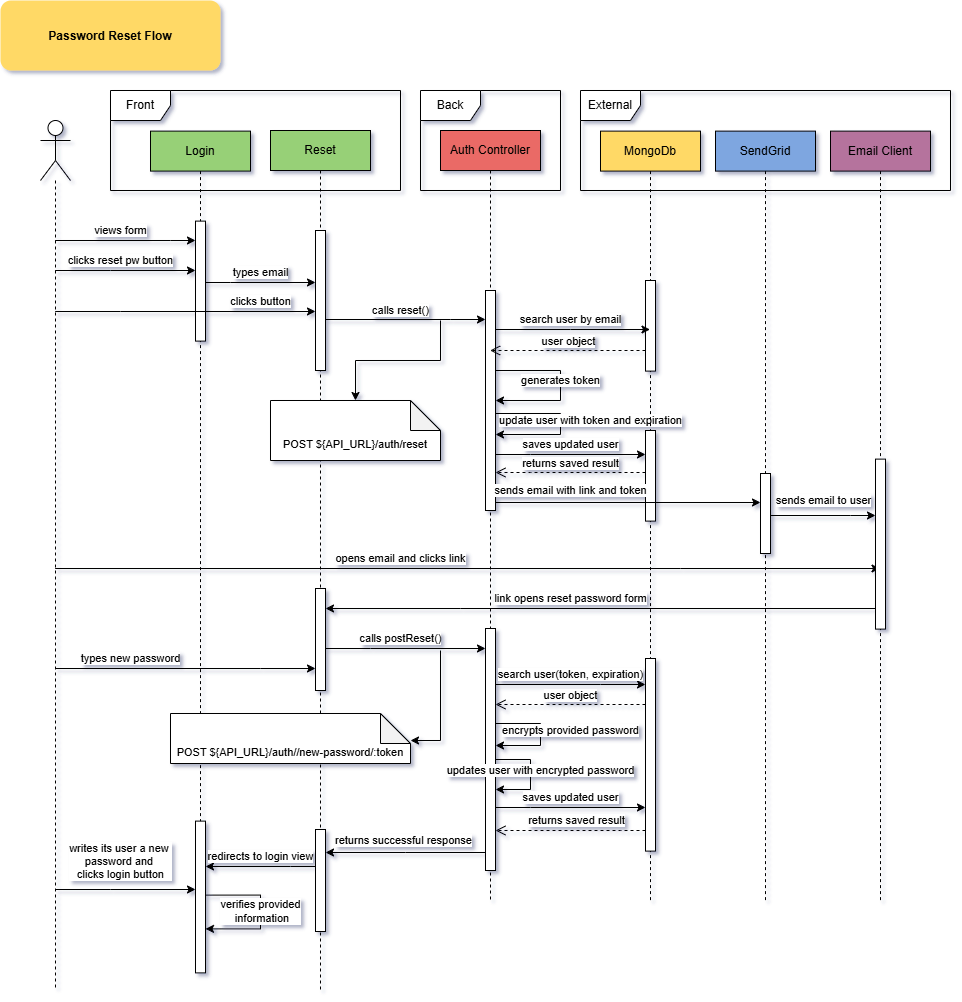

The diagram above was exported from draw.io. Its source (the exported page's mxGraphModel, read from the mxfile embedded in the PNG):
<mxGraphModel dx="1921" dy="1358" grid="1" gridSize="10" guides="1" tooltips="1" connect="1" arrows="1" fold="1" page="0" pageScale="1.5" pageWidth="826" pageHeight="1169" background="none" math="0" shadow="0">
  <root>
    <mxCell id="0" />
    <mxCell id="1" parent="0" />
    <mxCell id="-S9vXnGe0rzKB2e50dyQ-141" value="Password Reset Flow" style="rounded=1;fontStyle=1;fillColor=#FFD966;strokeColor=none" parent="1" vertex="1">
      <mxGeometry x="70" y="-60" width="220" height="70" as="geometry" />
    </mxCell>
    <mxCell id="-S9vXnGe0rzKB2e50dyQ-194" value="clicks reset pw button" style="edgeStyle=orthogonalEdgeStyle;rounded=0;orthogonalLoop=1;jettySize=auto;html=1;curved=0;" parent="1" edge="1">
      <mxGeometry x="-0.0689" y="10" relative="1" as="geometry">
        <mxPoint x="124.66666666666652" y="210" as="sourcePoint" />
        <mxPoint x="265" y="210" as="targetPoint" />
        <Array as="points">
          <mxPoint x="180" y="210" />
          <mxPoint x="180" y="210" />
        </Array>
        <mxPoint as="offset" />
      </mxGeometry>
    </mxCell>
    <mxCell id="-S9vXnGe0rzKB2e50dyQ-215" value="views form" style="edgeStyle=orthogonalEdgeStyle;rounded=0;orthogonalLoop=1;jettySize=auto;html=1;curved=0;" parent="1" source="-S9vXnGe0rzKB2e50dyQ-147" target="-S9vXnGe0rzKB2e50dyQ-193" edge="1">
      <mxGeometry x="-0.0689" y="10" relative="1" as="geometry">
        <Array as="points">
          <mxPoint x="240" y="180" />
          <mxPoint x="240" y="180" />
        </Array>
        <mxPoint as="offset" />
      </mxGeometry>
    </mxCell>
    <mxCell id="msFe4LkzLdmL3rLmu3Hh-1" value="opens email and clicks link" style="edgeStyle=orthogonalEdgeStyle;rounded=0;orthogonalLoop=1;jettySize=auto;html=1;curved=0;" parent="1" edge="1">
      <mxGeometry x="-0.1627" y="10" relative="1" as="geometry">
        <Array as="points">
          <mxPoint x="750" y="508" />
          <mxPoint x="750" y="508" />
        </Array>
        <mxPoint as="offset" />
        <mxPoint x="124.66666666666652" y="508" as="sourcePoint" />
        <mxPoint x="949.5" y="508" as="targetPoint" />
      </mxGeometry>
    </mxCell>
    <mxCell id="msFe4LkzLdmL3rLmu3Hh-9" value="types new password" style="edgeStyle=orthogonalEdgeStyle;rounded=0;orthogonalLoop=1;jettySize=auto;html=1;curved=0;" parent="1" target="msFe4LkzLdmL3rLmu3Hh-2" edge="1">
      <mxGeometry x="-0.4213" y="10" relative="1" as="geometry">
        <Array as="points">
          <mxPoint x="330" y="608" />
          <mxPoint x="330" y="608" />
        </Array>
        <mxPoint as="offset" />
        <mxPoint x="124.66666666666652" y="608" as="sourcePoint" />
      </mxGeometry>
    </mxCell>
    <mxCell id="msFe4LkzLdmL3rLmu3Hh-14" value="writes its user a new&amp;nbsp;&lt;div&gt;password and&amp;nbsp;&lt;/div&gt;&lt;div&gt;clicks login button&lt;/div&gt;" style="edgeStyle=orthogonalEdgeStyle;rounded=0;orthogonalLoop=1;jettySize=auto;html=1;curved=0;" parent="1" edge="1">
      <mxGeometry x="-0.0689" y="28" relative="1" as="geometry">
        <Array as="points">
          <mxPoint x="180" y="829" />
          <mxPoint x="180" y="829" />
        </Array>
        <mxPoint as="offset" />
        <mxPoint x="124.66666666666652" y="829" as="sourcePoint" />
        <mxPoint x="265" y="829" as="targetPoint" />
      </mxGeometry>
    </mxCell>
    <mxCell id="-S9vXnGe0rzKB2e50dyQ-147" value="" style="shape=umlLifeline;perimeter=lifelinePerimeter;whiteSpace=wrap;html=1;container=1;dropTarget=0;collapsible=0;recursiveResize=0;outlineConnect=0;portConstraint=eastwest;newEdgeStyle={&quot;curved&quot;:0,&quot;rounded&quot;:0};participant=umlActor;size=60;" parent="1" vertex="1">
      <mxGeometry x="110" y="60" width="30" height="870" as="geometry" />
    </mxCell>
    <mxCell id="-S9vXnGe0rzKB2e50dyQ-151" value="&lt;div&gt;Reset&lt;/div&gt;" style="shape=umlLifeline;perimeter=lifelinePerimeter;whiteSpace=wrap;html=1;container=1;dropTarget=0;collapsible=0;recursiveResize=0;outlineConnect=0;portConstraint=eastwest;newEdgeStyle={&quot;curved&quot;:0,&quot;rounded&quot;:0};fillColor=#97D077;" parent="1" vertex="1">
      <mxGeometry x="340" y="70" width="100" height="860" as="geometry" />
    </mxCell>
    <mxCell id="-S9vXnGe0rzKB2e50dyQ-195" value="" style="html=1;points=[[0,0,0,0,5],[0,1,0,0,-5],[1,0,0,0,5],[1,1,0,0,-5]];perimeter=orthogonalPerimeter;outlineConnect=0;targetShapes=umlLifeline;portConstraint=eastwest;newEdgeStyle={&quot;curved&quot;:0,&quot;rounded&quot;:0};" parent="-S9vXnGe0rzKB2e50dyQ-151" vertex="1">
      <mxGeometry x="45" y="100" width="10" height="140" as="geometry" />
    </mxCell>
    <mxCell id="msFe4LkzLdmL3rLmu3Hh-2" value="" style="html=1;points=[[0,0,0,0,5],[0,1,0,0,-5],[1,0,0,0,5],[1,1,0,0,-5]];perimeter=orthogonalPerimeter;outlineConnect=0;targetShapes=umlLifeline;portConstraint=eastwest;newEdgeStyle={&quot;curved&quot;:0,&quot;rounded&quot;:0};" parent="-S9vXnGe0rzKB2e50dyQ-151" vertex="1">
      <mxGeometry x="45" y="458" width="10" height="102" as="geometry" />
    </mxCell>
    <mxCell id="CapPLo3dBv8TEHbCu7G2-16" value="" style="html=1;points=[[0,0,0,0,5],[0,1,0,0,-5],[1,0,0,0,5],[1,1,0,0,-5]];perimeter=orthogonalPerimeter;outlineConnect=0;targetShapes=umlLifeline;portConstraint=eastwest;newEdgeStyle={&quot;curved&quot;:0,&quot;rounded&quot;:0};" vertex="1" parent="-S9vXnGe0rzKB2e50dyQ-151">
      <mxGeometry x="45" y="699" width="10" height="102" as="geometry" />
    </mxCell>
    <mxCell id="-S9vXnGe0rzKB2e50dyQ-154" value="&lt;div&gt;Login&lt;/div&gt;" style="shape=umlLifeline;perimeter=lifelinePerimeter;whiteSpace=wrap;html=1;container=1;dropTarget=0;collapsible=0;recursiveResize=0;outlineConnect=0;portConstraint=eastwest;newEdgeStyle={&quot;curved&quot;:0,&quot;rounded&quot;:0};fillColor=#97D077;" parent="1" vertex="1">
      <mxGeometry x="220" y="70.61" width="100" height="841.78" as="geometry" />
    </mxCell>
    <mxCell id="-S9vXnGe0rzKB2e50dyQ-193" value="" style="html=1;points=[[0,0,0,0,5],[0,1,0,0,-5],[1,0,0,0,5],[1,1,0,0,-5]];perimeter=orthogonalPerimeter;outlineConnect=0;targetShapes=umlLifeline;portConstraint=eastwest;newEdgeStyle={&quot;curved&quot;:0,&quot;rounded&quot;:0};" parent="-S9vXnGe0rzKB2e50dyQ-154" vertex="1">
      <mxGeometry x="45" y="90" width="10" height="120" as="geometry" />
    </mxCell>
    <mxCell id="msFe4LkzLdmL3rLmu3Hh-12" value="" style="html=1;points=[[0,0,0,0,5],[0,1,0,0,-5],[1,0,0,0,5],[1,1,0,0,-5]];perimeter=orthogonalPerimeter;outlineConnect=0;targetShapes=umlLifeline;portConstraint=eastwest;newEdgeStyle={&quot;curved&quot;:0,&quot;rounded&quot;:0};" parent="-S9vXnGe0rzKB2e50dyQ-154" vertex="1">
      <mxGeometry x="45" y="690" width="10" height="151.78" as="geometry" />
    </mxCell>
    <mxCell id="CapPLo3dBv8TEHbCu7G2-18" value="verifies provided&lt;div&gt;&amp;nbsp;information&lt;/div&gt;" style="edgeStyle=orthogonalEdgeStyle;rounded=0;orthogonalLoop=1;jettySize=auto;html=1;curved=0;" edge="1" parent="-S9vXnGe0rzKB2e50dyQ-154">
      <mxGeometry relative="1" as="geometry">
        <mxPoint x="55" y="764.0000000000001" as="sourcePoint" />
        <mxPoint x="55" y="797.7800000000003" as="targetPoint" />
        <Array as="points">
          <mxPoint x="110" y="764" />
        </Array>
      </mxGeometry>
    </mxCell>
    <mxCell id="-S9vXnGe0rzKB2e50dyQ-156" value="Front" style="shape=umlFrame;whiteSpace=wrap;html=1;pointerEvents=0;" parent="1" vertex="1">
      <mxGeometry x="180" y="30" width="290" height="100" as="geometry" />
    </mxCell>
    <mxCell id="-S9vXnGe0rzKB2e50dyQ-157" value="&lt;div&gt;Auth Controller&lt;/div&gt;" style="shape=umlLifeline;perimeter=lifelinePerimeter;whiteSpace=wrap;html=1;container=1;dropTarget=0;collapsible=0;recursiveResize=0;outlineConnect=0;portConstraint=eastwest;newEdgeStyle={&quot;curved&quot;:0,&quot;rounded&quot;:0};fillColor=#EA6B66;" parent="1" vertex="1">
      <mxGeometry x="510" y="70" width="100" height="770" as="geometry" />
    </mxCell>
    <mxCell id="-S9vXnGe0rzKB2e50dyQ-199" value="" style="html=1;points=[[0,0,0,0,5],[0,1,0,0,-5],[1,0,0,0,5],[1,1,0,0,-5]];perimeter=orthogonalPerimeter;outlineConnect=0;targetShapes=umlLifeline;portConstraint=eastwest;newEdgeStyle={&quot;curved&quot;:0,&quot;rounded&quot;:0};" parent="-S9vXnGe0rzKB2e50dyQ-157" vertex="1">
      <mxGeometry x="45" y="160" width="10" height="220" as="geometry" />
    </mxCell>
    <mxCell id="msFe4LkzLdmL3rLmu3Hh-4" value="" style="html=1;points=[[0,0,0,0,5],[0,1,0,0,-5],[1,0,0,0,5],[1,1,0,0,-5]];perimeter=orthogonalPerimeter;outlineConnect=0;targetShapes=umlLifeline;portConstraint=eastwest;newEdgeStyle={&quot;curved&quot;:0,&quot;rounded&quot;:0};" parent="-S9vXnGe0rzKB2e50dyQ-157" vertex="1">
      <mxGeometry x="45" y="498" width="10" height="242" as="geometry" />
    </mxCell>
    <mxCell id="msFe4LkzLdmL3rLmu3Hh-10" value="updates user with encrypted password" style="edgeStyle=orthogonalEdgeStyle;rounded=0;orthogonalLoop=1;jettySize=auto;html=1;curved=0;" parent="-S9vXnGe0rzKB2e50dyQ-157" edge="1">
      <mxGeometry x="0.1" y="10" relative="1" as="geometry">
        <mxPoint x="55" y="609" as="sourcePoint" />
        <mxPoint x="55" y="659" as="targetPoint" />
        <Array as="points">
          <mxPoint x="90" y="629" />
        </Array>
        <mxPoint as="offset" />
      </mxGeometry>
    </mxCell>
    <mxCell id="CapPLo3dBv8TEHbCu7G2-2" value="update user with token and expiration" style="edgeStyle=orthogonalEdgeStyle;rounded=0;orthogonalLoop=1;jettySize=auto;html=1;curved=0;" edge="1" parent="-S9vXnGe0rzKB2e50dyQ-157">
      <mxGeometry x="0.0706" y="30" relative="1" as="geometry">
        <mxPoint x="55" y="264" as="sourcePoint" />
        <mxPoint x="55" y="304" as="targetPoint" />
        <Array as="points">
          <mxPoint x="120" y="283" />
        </Array>
        <mxPoint as="offset" />
      </mxGeometry>
    </mxCell>
    <mxCell id="CapPLo3dBv8TEHbCu7G2-13" value="encrypts provided password" style="edgeStyle=orthogonalEdgeStyle;rounded=0;orthogonalLoop=1;jettySize=auto;html=1;curved=0;" edge="1" parent="-S9vXnGe0rzKB2e50dyQ-157">
      <mxGeometry x="0.0625" y="30" relative="1" as="geometry">
        <mxPoint x="55" y="577" as="sourcePoint" />
        <mxPoint x="55" y="614.9999999999995" as="targetPoint" />
        <Array as="points">
          <mxPoint x="100" y="593" />
        </Array>
        <mxPoint as="offset" />
      </mxGeometry>
    </mxCell>
    <mxCell id="-S9vXnGe0rzKB2e50dyQ-162" value="MongoDb" style="shape=umlLifeline;perimeter=lifelinePerimeter;whiteSpace=wrap;html=1;container=1;dropTarget=0;collapsible=0;recursiveResize=0;outlineConnect=0;portConstraint=eastwest;newEdgeStyle={&quot;curved&quot;:0,&quot;rounded&quot;:0};fillColor=#FFD966;" parent="1" vertex="1">
      <mxGeometry x="670" y="70.61" width="100" height="769.39" as="geometry" />
    </mxCell>
    <mxCell id="-S9vXnGe0rzKB2e50dyQ-201" value="" style="html=1;points=[[0,0,0,0,5],[0,1,0,0,-5],[1,0,0,0,5],[1,1,0,0,-5]];perimeter=orthogonalPerimeter;outlineConnect=0;targetShapes=umlLifeline;portConstraint=eastwest;newEdgeStyle={&quot;curved&quot;:0,&quot;rounded&quot;:0};" parent="-S9vXnGe0rzKB2e50dyQ-162" vertex="1">
      <mxGeometry x="45" y="149.39" width="10" height="90.61" as="geometry" />
    </mxCell>
    <mxCell id="msFe4LkzLdmL3rLmu3Hh-6" value="" style="html=1;points=[[0,0,0,0,5],[0,1,0,0,-5],[1,0,0,0,5],[1,1,0,0,-5]];perimeter=orthogonalPerimeter;outlineConnect=0;targetShapes=umlLifeline;portConstraint=eastwest;newEdgeStyle={&quot;curved&quot;:0,&quot;rounded&quot;:0};" parent="-S9vXnGe0rzKB2e50dyQ-162" vertex="1">
      <mxGeometry x="45" y="527.39" width="10" height="192.61" as="geometry" />
    </mxCell>
    <mxCell id="CapPLo3dBv8TEHbCu7G2-3" value="" style="html=1;points=[[0,0,0,0,5],[0,1,0,0,-5],[1,0,0,0,5],[1,1,0,0,-5]];perimeter=orthogonalPerimeter;outlineConnect=0;targetShapes=umlLifeline;portConstraint=eastwest;newEdgeStyle={&quot;curved&quot;:0,&quot;rounded&quot;:0};" vertex="1" parent="-S9vXnGe0rzKB2e50dyQ-162">
      <mxGeometry x="45" y="299.39" width="10" height="90.61" as="geometry" />
    </mxCell>
    <mxCell id="-S9vXnGe0rzKB2e50dyQ-165" value="SendGrid" style="shape=umlLifeline;perimeter=lifelinePerimeter;whiteSpace=wrap;html=1;container=1;dropTarget=0;collapsible=0;recursiveResize=0;outlineConnect=0;portConstraint=eastwest;newEdgeStyle={&quot;curved&quot;:0,&quot;rounded&quot;:0};fillColor=#7EA6E0;" parent="1" vertex="1">
      <mxGeometry x="785" y="70.61" width="100" height="769.39" as="geometry" />
    </mxCell>
    <mxCell id="-S9vXnGe0rzKB2e50dyQ-198" value="" style="html=1;points=[[0,0,0,0,5],[0,1,0,0,-5],[1,0,0,0,5],[1,1,0,0,-5]];perimeter=orthogonalPerimeter;outlineConnect=0;targetShapes=umlLifeline;portConstraint=eastwest;newEdgeStyle={&quot;curved&quot;:0,&quot;rounded&quot;:0};" parent="-S9vXnGe0rzKB2e50dyQ-165" vertex="1">
      <mxGeometry x="45" y="342.39" width="10" height="80" as="geometry" />
    </mxCell>
    <mxCell id="-S9vXnGe0rzKB2e50dyQ-167" value="&lt;div&gt;Email Client&lt;/div&gt;" style="shape=umlLifeline;perimeter=lifelinePerimeter;whiteSpace=wrap;html=1;container=1;dropTarget=0;collapsible=0;recursiveResize=0;outlineConnect=0;portConstraint=eastwest;newEdgeStyle={&quot;curved&quot;:0,&quot;rounded&quot;:0};fillColor=#B5739D;" parent="1" vertex="1">
      <mxGeometry x="900" y="70.61" width="100" height="769.39" as="geometry" />
    </mxCell>
    <mxCell id="-S9vXnGe0rzKB2e50dyQ-206" value="" style="html=1;points=[[0,0,0,0,5],[0,1,0,0,-5],[1,0,0,0,5],[1,1,0,0,-5]];perimeter=orthogonalPerimeter;outlineConnect=0;targetShapes=umlLifeline;portConstraint=eastwest;newEdgeStyle={&quot;curved&quot;:0,&quot;rounded&quot;:0};" parent="-S9vXnGe0rzKB2e50dyQ-167" vertex="1">
      <mxGeometry x="45" y="328" width="10" height="170" as="geometry" />
    </mxCell>
    <mxCell id="-S9vXnGe0rzKB2e50dyQ-169" value="Back" style="shape=umlFrame;whiteSpace=wrap;html=1;pointerEvents=0;" parent="1" vertex="1">
      <mxGeometry x="490" y="30" width="140" height="100" as="geometry" />
    </mxCell>
    <mxCell id="-S9vXnGe0rzKB2e50dyQ-170" value="External" style="shape=umlFrame;whiteSpace=wrap;html=1;pointerEvents=0;" parent="1" vertex="1">
      <mxGeometry x="650" y="30" width="370" height="100" as="geometry" />
    </mxCell>
    <mxCell id="-S9vXnGe0rzKB2e50dyQ-197" value="types email" style="edgeStyle=orthogonalEdgeStyle;rounded=0;orthogonalLoop=1;jettySize=auto;html=1;curved=0;" parent="1" edge="1">
      <mxGeometry y="10" relative="1" as="geometry">
        <Array as="points">
          <mxPoint x="300" y="222" />
          <mxPoint x="300" y="222" />
        </Array>
        <mxPoint as="offset" />
        <mxPoint x="275" y="222" as="sourcePoint" />
        <mxPoint x="385" y="222" as="targetPoint" />
      </mxGeometry>
    </mxCell>
    <mxCell id="-S9vXnGe0rzKB2e50dyQ-200" value="calls reset()" style="edgeStyle=orthogonalEdgeStyle;rounded=0;orthogonalLoop=1;jettySize=auto;html=1;curved=0;" parent="1" edge="1">
      <mxGeometry x="-0.0625" y="9" relative="1" as="geometry">
        <Array as="points">
          <mxPoint x="520" y="259" />
          <mxPoint x="520" y="259" />
        </Array>
        <mxPoint as="offset" />
        <mxPoint x="395" y="259" as="sourcePoint" />
        <mxPoint x="555" y="259" as="targetPoint" />
      </mxGeometry>
    </mxCell>
    <mxCell id="-S9vXnGe0rzKB2e50dyQ-203" value="sends email with link and token" style="edgeStyle=orthogonalEdgeStyle;rounded=0;orthogonalLoop=1;jettySize=auto;html=1;curved=0;" parent="1" edge="1">
      <mxGeometry x="-0.2063" y="12" relative="1" as="geometry">
        <mxPoint x="565" y="392" as="sourcePoint" />
        <mxPoint x="830" y="442" as="targetPoint" />
        <Array as="points">
          <mxPoint x="565" y="442" />
        </Array>
        <mxPoint as="offset" />
      </mxGeometry>
    </mxCell>
    <mxCell id="-S9vXnGe0rzKB2e50dyQ-207" value="sends email to user" style="edgeStyle=orthogonalEdgeStyle;rounded=0;orthogonalLoop=1;jettySize=auto;html=1;curved=0;" parent="1" edge="1">
      <mxGeometry y="15" relative="1" as="geometry">
        <Array as="points">
          <mxPoint x="920" y="455" />
          <mxPoint x="920" y="455" />
        </Array>
        <mxPoint as="offset" />
        <mxPoint x="840" y="455" as="sourcePoint" />
        <mxPoint x="945" y="455" as="targetPoint" />
      </mxGeometry>
    </mxCell>
    <mxCell id="-S9vXnGe0rzKB2e50dyQ-218" value="search user by email" style="edgeStyle=orthogonalEdgeStyle;rounded=0;orthogonalLoop=1;jettySize=auto;html=1;curved=0;" parent="1" edge="1">
      <mxGeometry x="-0.0291" y="10" relative="1" as="geometry">
        <Array as="points">
          <mxPoint x="640" y="269" />
          <mxPoint x="640" y="269" />
        </Array>
        <mxPoint as="offset" />
        <mxPoint x="565" y="269" as="sourcePoint" />
        <mxPoint x="719.5" y="269" as="targetPoint" />
      </mxGeometry>
    </mxCell>
    <mxCell id="-S9vXnGe0rzKB2e50dyQ-222" value="user object" style="html=1;verticalAlign=bottom;endArrow=open;dashed=1;endSize=8;curved=0;rounded=0;" parent="1" edge="1">
      <mxGeometry relative="1" as="geometry">
        <mxPoint x="715" y="290" as="sourcePoint" />
        <mxPoint x="559.6666666666665" y="290" as="targetPoint" />
        <Array as="points">
          <mxPoint x="640" y="290" />
          <mxPoint x="640" y="290" />
        </Array>
      </mxGeometry>
    </mxCell>
    <mxCell id="-S9vXnGe0rzKB2e50dyQ-223" value="generates token" style="edgeStyle=orthogonalEdgeStyle;rounded=0;orthogonalLoop=1;jettySize=auto;html=1;curved=0;" parent="1" edge="1">
      <mxGeometry relative="1" as="geometry">
        <mxPoint x="565" y="320" as="sourcePoint" />
        <mxPoint x="565" y="340" as="targetPoint" />
        <Array as="points">
          <mxPoint x="565" y="310" />
          <mxPoint x="630" y="310" />
          <mxPoint x="630" y="340" />
        </Array>
        <mxPoint as="offset" />
      </mxGeometry>
    </mxCell>
    <mxCell id="msFe4LkzLdmL3rLmu3Hh-3" value="link opens reset password form" style="edgeStyle=orthogonalEdgeStyle;rounded=0;orthogonalLoop=1;jettySize=auto;html=1;curved=0;" parent="1" source="-S9vXnGe0rzKB2e50dyQ-206" target="msFe4LkzLdmL3rLmu3Hh-2" edge="1">
      <mxGeometry x="0.1091" y="-10" relative="1" as="geometry">
        <Array as="points">
          <mxPoint x="530" y="548" />
          <mxPoint x="530" y="548" />
        </Array>
        <mxPoint as="offset" />
      </mxGeometry>
    </mxCell>
    <mxCell id="msFe4LkzLdmL3rLmu3Hh-5" value="calls postReset()" style="edgeStyle=orthogonalEdgeStyle;rounded=0;orthogonalLoop=1;jettySize=auto;html=1;curved=0;" parent="1" source="msFe4LkzLdmL3rLmu3Hh-2" target="msFe4LkzLdmL3rLmu3Hh-4" edge="1">
      <mxGeometry x="-0.0625" y="10" relative="1" as="geometry">
        <Array as="points">
          <mxPoint x="440" y="588" />
          <mxPoint x="440" y="588" />
        </Array>
        <mxPoint as="offset" />
      </mxGeometry>
    </mxCell>
    <mxCell id="msFe4LkzLdmL3rLmu3Hh-7" value="search user(token, expiration)" style="edgeStyle=orthogonalEdgeStyle;rounded=0;orthogonalLoop=1;jettySize=auto;html=1;curved=0;" parent="1" edge="1">
      <mxGeometry y="10" relative="1" as="geometry">
        <mxPoint x="565" y="624" as="sourcePoint" />
        <mxPoint x="715" y="624" as="targetPoint" />
        <Array as="points">
          <mxPoint x="670" y="624" />
          <mxPoint x="670" y="624" />
        </Array>
        <mxPoint as="offset" />
      </mxGeometry>
    </mxCell>
    <mxCell id="msFe4LkzLdmL3rLmu3Hh-8" value="user object" style="html=1;verticalAlign=bottom;endArrow=open;dashed=1;endSize=8;curved=0;rounded=0;" parent="1" edge="1">
      <mxGeometry relative="1" as="geometry">
        <mxPoint x="715" y="644" as="sourcePoint" />
        <mxPoint x="565" y="644" as="targetPoint" />
        <Array as="points">
          <mxPoint x="680" y="644" />
          <mxPoint x="680" y="644" />
        </Array>
      </mxGeometry>
    </mxCell>
    <mxCell id="msFe4LkzLdmL3rLmu3Hh-11" value="saves updated user" style="edgeStyle=orthogonalEdgeStyle;rounded=0;orthogonalLoop=1;jettySize=auto;html=1;curved=0;" parent="1" edge="1">
      <mxGeometry y="10" relative="1" as="geometry">
        <Array as="points">
          <mxPoint x="600" y="747" />
          <mxPoint x="600" y="747" />
        </Array>
        <mxPoint as="offset" />
        <mxPoint x="565" y="747" as="sourcePoint" />
        <mxPoint x="715" y="747" as="targetPoint" />
      </mxGeometry>
    </mxCell>
    <mxCell id="msFe4LkzLdmL3rLmu3Hh-13" value="returns successful response" style="edgeStyle=orthogonalEdgeStyle;rounded=0;orthogonalLoop=1;jettySize=auto;html=1;curved=0;" parent="1" target="CapPLo3dBv8TEHbCu7G2-16" edge="1">
      <mxGeometry x="0.0357" y="-12" relative="1" as="geometry">
        <Array as="points">
          <mxPoint x="475" y="793" />
        </Array>
        <mxPoint as="offset" />
        <mxPoint x="555" y="792" as="sourcePoint" />
      </mxGeometry>
    </mxCell>
    <mxCell id="msFe4LkzLdmL3rLmu3Hh-16" value="clicks button" style="edgeStyle=orthogonalEdgeStyle;rounded=0;orthogonalLoop=1;jettySize=auto;html=1;curved=0;" parent="1" edge="1">
      <mxGeometry x="0.5775" y="10" relative="1" as="geometry">
        <Array as="points">
          <mxPoint x="190" y="251" />
          <mxPoint x="190" y="251" />
        </Array>
        <mxPoint as="offset" />
        <mxPoint x="124.66666666666652" y="251" as="sourcePoint" />
        <mxPoint x="385" y="251" as="targetPoint" />
      </mxGeometry>
    </mxCell>
    <mxCell id="CapPLo3dBv8TEHbCu7G2-4" value="saves updated user" style="edgeStyle=orthogonalEdgeStyle;rounded=0;orthogonalLoop=1;jettySize=auto;html=1;curved=0;" edge="1" parent="1">
      <mxGeometry y="10" relative="1" as="geometry">
        <mxPoint x="565" y="394" as="sourcePoint" />
        <mxPoint x="715" y="394" as="targetPoint" />
        <Array as="points">
          <mxPoint x="600" y="394" />
          <mxPoint x="600" y="394" />
        </Array>
        <mxPoint as="offset" />
      </mxGeometry>
    </mxCell>
    <mxCell id="CapPLo3dBv8TEHbCu7G2-5" value="returns saved result" style="html=1;verticalAlign=bottom;endArrow=open;dashed=1;endSize=8;curved=0;rounded=0;" edge="1" parent="1">
      <mxGeometry relative="1" as="geometry">
        <mxPoint x="715" y="412" as="sourcePoint" />
        <mxPoint x="565" y="412" as="targetPoint" />
        <Array as="points">
          <mxPoint x="600" y="412" />
          <mxPoint x="600" y="412" />
        </Array>
      </mxGeometry>
    </mxCell>
    <mxCell id="CapPLo3dBv8TEHbCu7G2-7" style="edgeStyle=orthogonalEdgeStyle;rounded=0;orthogonalLoop=1;jettySize=auto;html=1;" edge="1" parent="1" target="CapPLo3dBv8TEHbCu7G2-6">
      <mxGeometry relative="1" as="geometry">
        <mxPoint x="510" y="260" as="sourcePoint" />
        <Array as="points">
          <mxPoint x="510" y="300" />
          <mxPoint x="425" y="300" />
        </Array>
      </mxGeometry>
    </mxCell>
    <mxCell id="CapPLo3dBv8TEHbCu7G2-6" value="&lt;div&gt;&lt;span style=&quot;font-size: 11px; text-wrap-mode: nowrap; background-color: rgb(255, 255, 255);&quot;&gt;&lt;br&gt;&lt;/span&gt;&lt;/div&gt;&lt;span style=&quot;font-size: 11px; text-wrap-mode: nowrap; background-color: rgb(255, 255, 255);&quot;&gt;&lt;div&gt;&lt;span style=&quot;font-size: 11px; text-wrap-mode: nowrap; background-color: rgb(255, 255, 255);&quot;&gt;&lt;br&gt;&lt;/span&gt;&lt;/div&gt;POST ${API_URL}/auth/reset&lt;/span&gt;" style="shape=note;whiteSpace=wrap;html=1;backgroundOutline=1;darkOpacity=0.05;" vertex="1" parent="1">
      <mxGeometry x="340" y="340" width="170" height="60" as="geometry" />
    </mxCell>
    <mxCell id="CapPLo3dBv8TEHbCu7G2-11" style="edgeStyle=orthogonalEdgeStyle;rounded=0;orthogonalLoop=1;jettySize=auto;html=1;" edge="1" parent="1" target="CapPLo3dBv8TEHbCu7G2-8">
      <mxGeometry relative="1" as="geometry">
        <mxPoint x="510" y="590" as="sourcePoint" />
        <Array as="points">
          <mxPoint x="510" y="680" />
        </Array>
      </mxGeometry>
    </mxCell>
    <mxCell id="CapPLo3dBv8TEHbCu7G2-8" value="&lt;div&gt;&lt;span style=&quot;font-size: 11px; text-wrap-mode: nowrap; background-color: rgb(255, 255, 255);&quot;&gt;&lt;br&gt;&lt;/span&gt;&lt;/div&gt;&lt;span style=&quot;font-size: 11px; text-wrap-mode: nowrap; background-color: rgb(255, 255, 255);&quot;&gt;&lt;div&gt;&lt;span style=&quot;font-size: 11px; text-wrap-mode: nowrap; background-color: rgb(255, 255, 255);&quot;&gt;&lt;br&gt;&lt;/span&gt;&lt;/div&gt;POST ${API_URL}/auth//new-password/:token&lt;/span&gt;" style="shape=note;whiteSpace=wrap;html=1;backgroundOutline=1;darkOpacity=0.05;" vertex="1" parent="1">
      <mxGeometry x="240" y="653" width="240" height="50" as="geometry" />
    </mxCell>
    <mxCell id="CapPLo3dBv8TEHbCu7G2-14" style="html=1;verticalAlign=bottom;endArrow=open;dashed=1;endSize=8;curved=0;rounded=0;" edge="1" parent="1" source="msFe4LkzLdmL3rLmu3Hh-6" target="msFe4LkzLdmL3rLmu3Hh-4">
      <mxGeometry relative="1" as="geometry">
        <Array as="points">
          <mxPoint x="690" y="770" />
          <mxPoint x="690" y="770" />
        </Array>
      </mxGeometry>
    </mxCell>
    <mxCell id="CapPLo3dBv8TEHbCu7G2-15" value="returns saved result" style="edgeLabel;html=1;align=center;verticalAlign=middle;resizable=0;points=[];" vertex="1" connectable="0" parent="CapPLo3dBv8TEHbCu7G2-14">
      <mxGeometry x="-0.0793" relative="1" as="geometry">
        <mxPoint y="-10" as="offset" />
      </mxGeometry>
    </mxCell>
    <mxCell id="CapPLo3dBv8TEHbCu7G2-17" value="redirects to login view" style="edgeStyle=orthogonalEdgeStyle;rounded=0;orthogonalLoop=1;jettySize=auto;html=1;curved=0;" edge="1" parent="1">
      <mxGeometry y="-10" relative="1" as="geometry">
        <mxPoint x="385" y="806" as="sourcePoint" />
        <mxPoint x="275" y="806" as="targetPoint" />
        <Array as="points">
          <mxPoint x="360" y="806" />
          <mxPoint x="360" y="806" />
        </Array>
        <mxPoint as="offset" />
      </mxGeometry>
    </mxCell>
  </root>
</mxGraphModel>